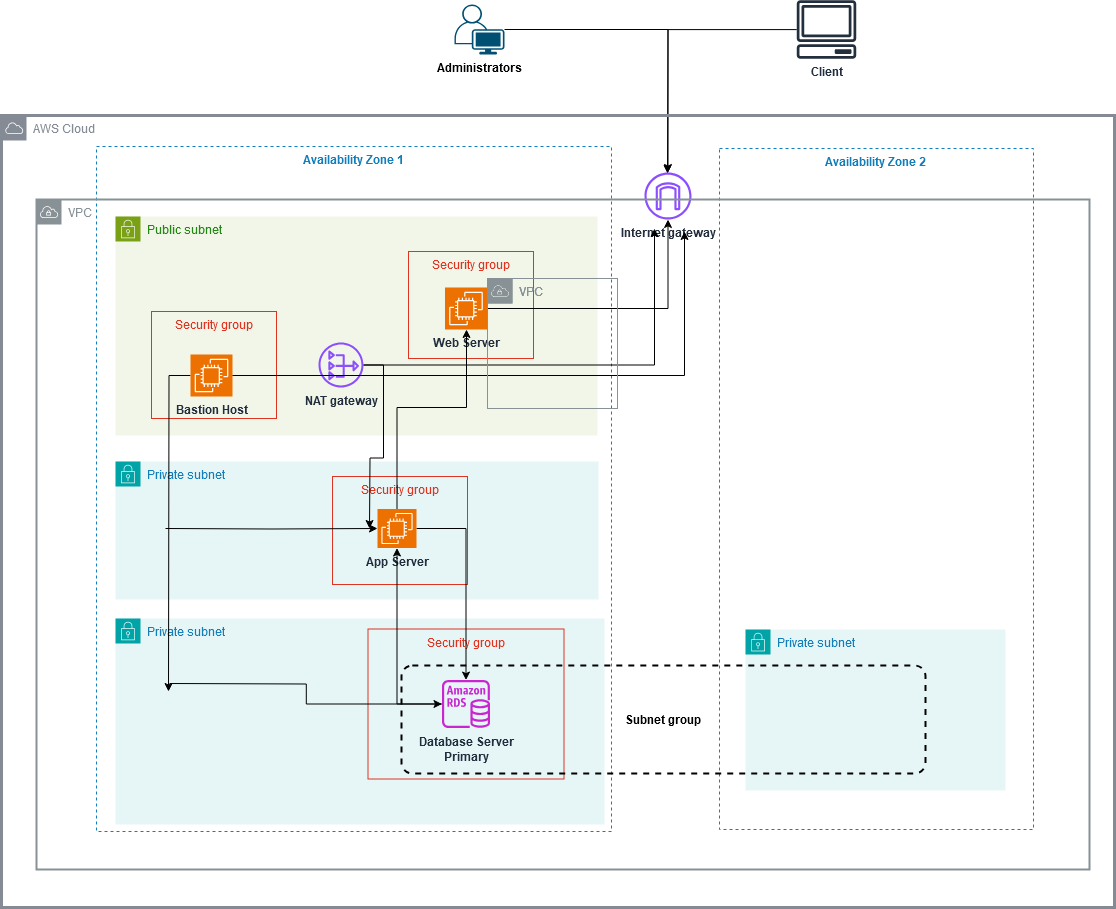

The diagram above was exported from draw.io. Its source (the exported page's mxGraphModel, read from the mxfile embedded in the PNG):
<mxGraphModel dx="1964" dy="1702" grid="0" gridSize="10" guides="1" tooltips="1" connect="1" arrows="1" fold="1" page="1" pageScale="1" pageWidth="850" pageHeight="1100" math="0" shadow="0">
  <root>
    <mxCell id="0" />
    <mxCell id="1" parent="0" />
    <mxCell id="1rufcNaiCAI4Pa2wRdwh-32" value="Private subnet" style="points=[[0,0],[0.25,0],[0.5,0],[0.75,0],[1,0],[1,0.25],[1,0.5],[1,0.75],[1,1],[0.75,1],[0.5,1],[0.25,1],[0,1],[0,0.75],[0,0.5],[0,0.25]];outlineConnect=0;gradientColor=none;html=1;whiteSpace=wrap;fontSize=12;fontStyle=0;container=1;pointerEvents=0;collapsible=0;recursiveResize=0;shape=mxgraph.aws4.group;grIcon=mxgraph.aws4.group_security_group;grStroke=0;strokeColor=#00A4A6;fillColor=#E6F6F7;verticalAlign=top;align=left;spacingLeft=30;fontColor=#147EBA;dashed=0;" vertex="1" parent="1">
      <mxGeometry x="730" y="514" width="260" height="161" as="geometry" />
    </mxCell>
    <mxCell id="1rufcNaiCAI4Pa2wRdwh-30" value="&lt;b&gt;Availability Zone 1&lt;br&gt;&lt;/b&gt;" style="fillColor=none;strokeColor=#147EBA;dashed=1;verticalAlign=top;fontStyle=0;fontColor=#147EBA;whiteSpace=wrap;html=1;" vertex="1" parent="1">
      <mxGeometry x="81" y="31" width="515" height="685" as="geometry" />
    </mxCell>
    <mxCell id="1rufcNaiCAI4Pa2wRdwh-29" value="Public subnet" style="points=[[0,0],[0.25,0],[0.5,0],[0.75,0],[1,0],[1,0.25],[1,0.5],[1,0.75],[1,1],[0.75,1],[0.5,1],[0.25,1],[0,1],[0,0.75],[0,0.5],[0,0.25]];outlineConnect=0;gradientColor=none;html=1;whiteSpace=wrap;fontSize=12;fontStyle=0;container=1;pointerEvents=0;collapsible=0;recursiveResize=0;shape=mxgraph.aws4.group;grIcon=mxgraph.aws4.group_security_group;grStroke=0;strokeColor=#7AA116;fillColor=#F2F6E8;verticalAlign=top;align=left;spacingLeft=30;fontColor=#248814;dashed=0;" vertex="1" parent="1">
      <mxGeometry x="100" y="101" width="482" height="219" as="geometry" />
    </mxCell>
    <mxCell id="1rufcNaiCAI4Pa2wRdwh-27" value="Private subnet" style="points=[[0,0],[0.25,0],[0.5,0],[0.75,0],[1,0],[1,0.25],[1,0.5],[1,0.75],[1,1],[0.75,1],[0.5,1],[0.25,1],[0,1],[0,0.75],[0,0.5],[0,0.25]];outlineConnect=0;gradientColor=none;html=1;whiteSpace=wrap;fontSize=12;fontStyle=0;container=1;pointerEvents=0;collapsible=0;recursiveResize=0;shape=mxgraph.aws4.group;grIcon=mxgraph.aws4.group_security_group;grStroke=0;strokeColor=#00A4A6;fillColor=#E6F6F7;verticalAlign=top;align=left;spacingLeft=30;fontColor=#147EBA;dashed=0;" vertex="1" parent="1">
      <mxGeometry x="100" y="346" width="483" height="138" as="geometry" />
    </mxCell>
    <mxCell id="1rufcNaiCAI4Pa2wRdwh-28" value="Private subnet" style="points=[[0,0],[0.25,0],[0.5,0],[0.75,0],[1,0],[1,0.25],[1,0.5],[1,0.75],[1,1],[0.75,1],[0.5,1],[0.25,1],[0,1],[0,0.75],[0,0.5],[0,0.25]];outlineConnect=0;gradientColor=none;html=1;whiteSpace=wrap;fontSize=12;fontStyle=0;container=1;pointerEvents=0;collapsible=0;recursiveResize=0;shape=mxgraph.aws4.group;grIcon=mxgraph.aws4.group_security_group;grStroke=0;strokeColor=#00A4A6;fillColor=#E6F6F7;verticalAlign=top;align=left;spacingLeft=30;fontColor=#147EBA;dashed=0;" vertex="1" parent="1">
      <mxGeometry x="100" y="503" width="489" height="206" as="geometry" />
    </mxCell>
    <mxCell id="1rufcNaiCAI4Pa2wRdwh-8" value="Security group" style="fillColor=none;strokeColor=#DD3522;verticalAlign=top;fontStyle=0;fontColor=#DD3522;whiteSpace=wrap;html=1;" vertex="1" parent="1rufcNaiCAI4Pa2wRdwh-28">
      <mxGeometry x="252.5" y="10.5" width="196" height="150" as="geometry" />
    </mxCell>
    <mxCell id="1rufcNaiCAI4Pa2wRdwh-9" value="&lt;div&gt;&lt;b&gt;Database Server&lt;/b&gt;&lt;/div&gt;&lt;div&gt;&lt;b&gt;Primary&lt;br&gt;&lt;/b&gt;&lt;/div&gt;" style="sketch=0;outlineConnect=0;fontColor=#232F3E;gradientColor=none;fillColor=#C925D1;strokeColor=none;dashed=0;verticalLabelPosition=bottom;verticalAlign=top;align=center;html=1;fontSize=12;fontStyle=0;aspect=fixed;pointerEvents=1;shape=mxgraph.aws4.rds_instance;" vertex="1" parent="1rufcNaiCAI4Pa2wRdwh-28">
      <mxGeometry x="326.5" y="61.5" width="48" height="48" as="geometry" />
    </mxCell>
    <mxCell id="1rufcNaiCAI4Pa2wRdwh-6" value="Security group" style="fillColor=none;strokeColor=#DD3522;verticalAlign=top;fontStyle=0;fontColor=#DD3522;whiteSpace=wrap;html=1;" vertex="1" parent="1">
      <mxGeometry x="317" y="361" width="135" height="108" as="geometry" />
    </mxCell>
    <mxCell id="1rufcNaiCAI4Pa2wRdwh-1" value="Security group" style="fillColor=none;strokeColor=#DD3522;verticalAlign=top;fontStyle=0;fontColor=#DD3522;whiteSpace=wrap;html=1;" vertex="1" parent="1">
      <mxGeometry x="136" y="196" width="125" height="107" as="geometry" />
    </mxCell>
    <mxCell id="1rufcNaiCAI4Pa2wRdwh-20" style="edgeStyle=orthogonalEdgeStyle;rounded=0;orthogonalLoop=1;jettySize=auto;html=1;exitX=0;exitY=0.5;exitDx=0;exitDy=0;exitPerimeter=0;" edge="1" parent="1" source="1rufcNaiCAI4Pa2wRdwh-2">
      <mxGeometry relative="1" as="geometry">
        <mxPoint x="153" y="576" as="targetPoint" />
      </mxGeometry>
    </mxCell>
    <mxCell id="1rufcNaiCAI4Pa2wRdwh-2" value="&lt;b&gt;Bastion Host&lt;br&gt;&lt;/b&gt;" style="sketch=0;points=[[0,0,0],[0.25,0,0],[0.5,0,0],[0.75,0,0],[1,0,0],[0,1,0],[0.25,1,0],[0.5,1,0],[0.75,1,0],[1,1,0],[0,0.25,0],[0,0.5,0],[0,0.75,0],[1,0.25,0],[1,0.5,0],[1,0.75,0]];outlineConnect=0;fontColor=#232F3E;fillColor=#ED7100;strokeColor=#ffffff;dashed=0;verticalLabelPosition=bottom;verticalAlign=top;align=center;html=1;fontSize=12;fontStyle=0;aspect=fixed;shape=mxgraph.aws4.resourceIcon;resIcon=mxgraph.aws4.ec2;" vertex="1" parent="1">
      <mxGeometry x="175" y="239" width="42" height="42" as="geometry" />
    </mxCell>
    <mxCell id="1rufcNaiCAI4Pa2wRdwh-3" value="Security group" style="fillColor=none;strokeColor=#DD3522;verticalAlign=top;fontStyle=0;fontColor=#DD3522;whiteSpace=wrap;html=1;" vertex="1" parent="1">
      <mxGeometry x="393" y="136" width="125" height="107" as="geometry" />
    </mxCell>
    <mxCell id="1rufcNaiCAI4Pa2wRdwh-13" style="edgeStyle=orthogonalEdgeStyle;rounded=0;orthogonalLoop=1;jettySize=auto;html=1;" edge="1" parent="1" source="1rufcNaiCAI4Pa2wRdwh-4" target="1rufcNaiCAI4Pa2wRdwh-9">
      <mxGeometry relative="1" as="geometry" />
    </mxCell>
    <mxCell id="1rufcNaiCAI4Pa2wRdwh-22" style="edgeStyle=orthogonalEdgeStyle;rounded=0;orthogonalLoop=1;jettySize=auto;html=1;exitX=0;exitY=0.5;exitDx=0;exitDy=0;exitPerimeter=0;entryX=0;entryY=0.5;entryDx=0;entryDy=0;entryPerimeter=0;" edge="1" parent="1" target="1rufcNaiCAI4Pa2wRdwh-4">
      <mxGeometry relative="1" as="geometry">
        <mxPoint x="150" y="413" as="sourcePoint" />
      </mxGeometry>
    </mxCell>
    <mxCell id="1rufcNaiCAI4Pa2wRdwh-4" value="&lt;b&gt;App Server&lt;br&gt;&lt;/b&gt;" style="sketch=0;points=[[0,0,0],[0.25,0,0],[0.5,0,0],[0.75,0,0],[1,0,0],[0,1,0],[0.25,1,0],[0.5,1,0],[0.75,1,0],[1,1,0],[0,0.25,0],[0,0.5,0],[0,0.75,0],[1,0.25,0],[1,0.5,0],[1,0.75,0]];outlineConnect=0;fontColor=#232F3E;fillColor=#ED7100;strokeColor=#ffffff;dashed=0;verticalLabelPosition=bottom;verticalAlign=top;align=center;html=1;fontSize=12;fontStyle=0;aspect=fixed;shape=mxgraph.aws4.resourceIcon;resIcon=mxgraph.aws4.ec2;" vertex="1" parent="1">
      <mxGeometry x="362" y="393.5" width="39" height="39" as="geometry" />
    </mxCell>
    <mxCell id="1rufcNaiCAI4Pa2wRdwh-23" style="edgeStyle=orthogonalEdgeStyle;rounded=0;orthogonalLoop=1;jettySize=auto;html=1;exitX=1;exitY=0.5;exitDx=0;exitDy=0;exitPerimeter=0;" edge="1" parent="1" source="1rufcNaiCAI4Pa2wRdwh-7" target="1rufcNaiCAI4Pa2wRdwh-11">
      <mxGeometry relative="1" as="geometry" />
    </mxCell>
    <mxCell id="1rufcNaiCAI4Pa2wRdwh-7" value="&lt;b&gt;Web Server&lt;br&gt;&lt;/b&gt;" style="sketch=0;points=[[0,0,0],[0.25,0,0],[0.5,0,0],[0.75,0,0],[1,0,0],[0,1,0],[0.25,1,0],[0.5,1,0],[0.75,1,0],[1,1,0],[0,0.25,0],[0,0.5,0],[0,0.75,0],[1,0.25,0],[1,0.5,0],[1,0.75,0]];outlineConnect=0;fontColor=#232F3E;fillColor=#ED7100;strokeColor=#ffffff;dashed=0;verticalLabelPosition=bottom;verticalAlign=top;align=center;html=1;fontSize=12;fontStyle=0;aspect=fixed;shape=mxgraph.aws4.resourceIcon;resIcon=mxgraph.aws4.ec2;" vertex="1" parent="1">
      <mxGeometry x="429.5" y="172" width="42" height="42" as="geometry" />
    </mxCell>
    <mxCell id="1rufcNaiCAI4Pa2wRdwh-21" style="edgeStyle=orthogonalEdgeStyle;rounded=0;orthogonalLoop=1;jettySize=auto;html=1;" edge="1" parent="1" target="1rufcNaiCAI4Pa2wRdwh-9">
      <mxGeometry relative="1" as="geometry">
        <mxPoint x="154" y="568" as="sourcePoint" />
      </mxGeometry>
    </mxCell>
    <mxCell id="1rufcNaiCAI4Pa2wRdwh-26" style="edgeStyle=orthogonalEdgeStyle;rounded=0;orthogonalLoop=1;jettySize=auto;html=1;" edge="1" parent="1" source="1rufcNaiCAI4Pa2wRdwh-10">
      <mxGeometry relative="1" as="geometry">
        <mxPoint x="354" y="413" as="targetPoint" />
      </mxGeometry>
    </mxCell>
    <mxCell id="1rufcNaiCAI4Pa2wRdwh-10" value="&lt;b&gt;NAT gateway&lt;br&gt;&lt;/b&gt;" style="sketch=0;outlineConnect=0;fontColor=#232F3E;gradientColor=none;fillColor=#8C4FFF;strokeColor=none;dashed=0;verticalLabelPosition=bottom;verticalAlign=top;align=center;html=1;fontSize=12;fontStyle=0;aspect=fixed;pointerEvents=1;shape=mxgraph.aws4.nat_gateway;" vertex="1" parent="1">
      <mxGeometry x="303" y="227" width="45" height="45" as="geometry" />
    </mxCell>
    <mxCell id="1rufcNaiCAI4Pa2wRdwh-11" value="&lt;b&gt;Internet gateway&lt;br&gt;&lt;/b&gt;" style="sketch=0;outlineConnect=0;fontColor=#232F3E;gradientColor=none;fillColor=#8C4FFF;strokeColor=none;dashed=0;verticalLabelPosition=bottom;verticalAlign=top;align=center;html=1;fontSize=12;fontStyle=0;aspect=fixed;pointerEvents=1;shape=mxgraph.aws4.internet_gateway;" vertex="1" parent="1">
      <mxGeometry x="629" y="57" width="47" height="47" as="geometry" />
    </mxCell>
    <mxCell id="1rufcNaiCAI4Pa2wRdwh-14" style="edgeStyle=orthogonalEdgeStyle;rounded=0;orthogonalLoop=1;jettySize=auto;html=1;entryX=0.5;entryY=1;entryDx=0;entryDy=0;entryPerimeter=0;" edge="1" parent="1" source="1rufcNaiCAI4Pa2wRdwh-9" target="1rufcNaiCAI4Pa2wRdwh-4">
      <mxGeometry relative="1" as="geometry" />
    </mxCell>
    <mxCell id="1rufcNaiCAI4Pa2wRdwh-16" style="edgeStyle=orthogonalEdgeStyle;rounded=0;orthogonalLoop=1;jettySize=auto;html=1;exitX=0.5;exitY=0;exitDx=0;exitDy=0;exitPerimeter=0;" edge="1" parent="1" source="1rufcNaiCAI4Pa2wRdwh-4" target="1rufcNaiCAI4Pa2wRdwh-7">
      <mxGeometry relative="1" as="geometry">
        <Array as="points">
          <mxPoint x="451" y="292" />
        </Array>
      </mxGeometry>
    </mxCell>
    <mxCell id="1rufcNaiCAI4Pa2wRdwh-24" style="edgeStyle=orthogonalEdgeStyle;rounded=0;orthogonalLoop=1;jettySize=auto;html=1;entryX=0.213;entryY=1.192;entryDx=0;entryDy=0;entryPerimeter=0;" edge="1" parent="1" source="1rufcNaiCAI4Pa2wRdwh-10" target="1rufcNaiCAI4Pa2wRdwh-11">
      <mxGeometry relative="1" as="geometry" />
    </mxCell>
    <mxCell id="1rufcNaiCAI4Pa2wRdwh-25" style="edgeStyle=orthogonalEdgeStyle;rounded=0;orthogonalLoop=1;jettySize=auto;html=1;exitX=1;exitY=0.5;exitDx=0;exitDy=0;exitPerimeter=0;entryX=0.851;entryY=1.255;entryDx=0;entryDy=0;entryPerimeter=0;" edge="1" parent="1" source="1rufcNaiCAI4Pa2wRdwh-2" target="1rufcNaiCAI4Pa2wRdwh-11">
      <mxGeometry relative="1" as="geometry" />
    </mxCell>
    <mxCell id="1rufcNaiCAI4Pa2wRdwh-31" value="&lt;b&gt;Availability Zone 2&lt;br&gt;&lt;/b&gt;" style="fillColor=none;strokeColor=#147EBA;dashed=1;verticalAlign=top;fontStyle=0;fontColor=#147EBA;whiteSpace=wrap;html=1;" vertex="1" parent="1">
      <mxGeometry x="704" y="33" width="314" height="681" as="geometry" />
    </mxCell>
    <mxCell id="1rufcNaiCAI4Pa2wRdwh-33" value="Subnet group" style="rounded=1;arcSize=10;dashed=1;fillColor=none;gradientColor=none;strokeWidth=2;fontStyle=1" vertex="1" parent="1">
      <mxGeometry x="386" y="550" width="524" height="108" as="geometry" />
    </mxCell>
    <mxCell id="1rufcNaiCAI4Pa2wRdwh-38" style="edgeStyle=orthogonalEdgeStyle;rounded=0;orthogonalLoop=1;jettySize=auto;html=1;" edge="1" parent="1" source="1rufcNaiCAI4Pa2wRdwh-35">
      <mxGeometry relative="1" as="geometry">
        <mxPoint x="652" y="58" as="targetPoint" />
      </mxGeometry>
    </mxCell>
    <mxCell id="1rufcNaiCAI4Pa2wRdwh-35" value="&lt;b&gt;Client&lt;/b&gt;" style="sketch=0;outlineConnect=0;fontColor=#232F3E;gradientColor=none;fillColor=#232F3D;strokeColor=none;dashed=0;verticalLabelPosition=bottom;verticalAlign=top;align=center;html=1;fontSize=12;fontStyle=0;aspect=fixed;pointerEvents=1;shape=mxgraph.aws4.client;" vertex="1" parent="1">
      <mxGeometry x="781" y="-115.23" width="60" height="58.46" as="geometry" />
    </mxCell>
    <mxCell id="1rufcNaiCAI4Pa2wRdwh-37" style="edgeStyle=orthogonalEdgeStyle;rounded=0;orthogonalLoop=1;jettySize=auto;html=1;" edge="1" parent="1" source="1rufcNaiCAI4Pa2wRdwh-36" target="1rufcNaiCAI4Pa2wRdwh-11">
      <mxGeometry relative="1" as="geometry" />
    </mxCell>
    <mxCell id="1rufcNaiCAI4Pa2wRdwh-36" value="&lt;b&gt;Administrators&lt;/b&gt;" style="points=[[0.35,0,0],[0.98,0.51,0],[1,0.71,0],[0.67,1,0],[0,0.795,0],[0,0.65,0]];verticalLabelPosition=bottom;sketch=0;html=1;verticalAlign=top;aspect=fixed;align=center;pointerEvents=1;shape=mxgraph.cisco19.user;fillColor=#005073;strokeColor=none;" vertex="1" parent="1">
      <mxGeometry x="439" y="-111" width="50" height="50" as="geometry" />
    </mxCell>
    <mxCell id="1rufcNaiCAI4Pa2wRdwh-39" value="VPC" style="sketch=0;outlineConnect=0;gradientColor=none;html=1;whiteSpace=wrap;fontSize=12;fontStyle=0;shape=mxgraph.aws4.group;grIcon=mxgraph.aws4.group_vpc;strokeColor=#879196;fillColor=none;verticalAlign=top;align=left;spacingLeft=30;fontColor=#879196;dashed=0;" vertex="1" parent="1">
      <mxGeometry x="472" y="163" width="130" height="130" as="geometry" />
    </mxCell>
    <mxCell id="1rufcNaiCAI4Pa2wRdwh-40" value="VPC" style="sketch=0;outlineConnect=0;gradientColor=none;html=1;whiteSpace=wrap;fontSize=12;fontStyle=0;shape=mxgraph.aws4.group;grIcon=mxgraph.aws4.group_vpc;strokeColor=#879196;fillColor=none;verticalAlign=top;align=left;spacingLeft=30;fontColor=#879196;dashed=0;" vertex="1" parent="1">
      <mxGeometry x="472" y="163" width="130" height="130" as="geometry" />
    </mxCell>
    <mxCell id="1rufcNaiCAI4Pa2wRdwh-41" value="VPC" style="sketch=0;outlineConnect=0;gradientColor=none;html=1;whiteSpace=wrap;fontSize=12;fontStyle=0;shape=mxgraph.aws4.group;grIcon=mxgraph.aws4.group_vpc;strokeColor=#879196;fillColor=none;verticalAlign=top;align=left;spacingLeft=30;fontColor=#879196;strokeWidth=2;" vertex="1" parent="1">
      <mxGeometry x="21" y="84" width="1053" height="670" as="geometry" />
    </mxCell>
    <mxCell id="1rufcNaiCAI4Pa2wRdwh-42" value="AWS Cloud" style="sketch=0;outlineConnect=0;gradientColor=none;html=1;whiteSpace=wrap;fontSize=12;fontStyle=0;shape=mxgraph.aws4.group;grIcon=mxgraph.aws4.group_aws_cloud;strokeColor=#858B94;fillColor=none;verticalAlign=top;align=left;spacingLeft=30;fontColor=#858B94;dashed=0;strokeWidth=3;perimeterSpacing=2;" vertex="1" parent="1">
      <mxGeometry x="-14" width="1113" height="792" as="geometry" />
    </mxCell>
  </root>
</mxGraphModel>